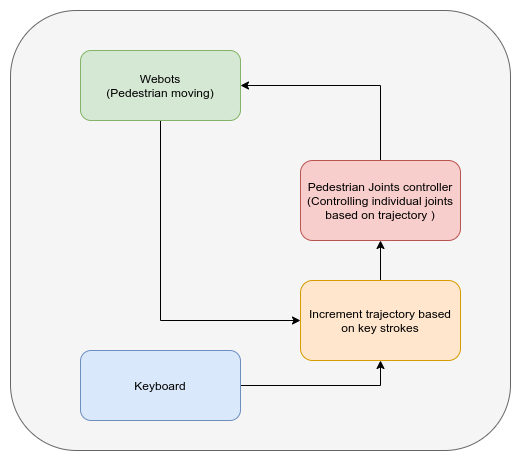

The diagram above was exported from draw.io. Its source (the exported page's mxGraphModel, read from the mxfile embedded in the PNG):
<mxGraphModel dx="1350" dy="829" grid="1" gridSize="10" guides="1" tooltips="1" connect="1" arrows="1" fold="1" page="1" pageScale="1" pageWidth="850" pageHeight="1100" math="0" shadow="0">
  <root>
    <mxCell id="0" />
    <mxCell id="1" parent="0" />
    <mxCell id="sxeECkz8Cwj53mPe38ZN-9" value="" style="rounded=1;whiteSpace=wrap;html=1;fillColor=#f5f5f5;strokeColor=#666666;fontColor=#333333;" vertex="1" parent="1">
      <mxGeometry x="150" y="130" width="500" height="440" as="geometry" />
    </mxCell>
    <mxCell id="sxeECkz8Cwj53mPe38ZN-4" style="edgeStyle=orthogonalEdgeStyle;rounded=0;orthogonalLoop=1;jettySize=auto;html=1;exitX=1;exitY=0.5;exitDx=0;exitDy=0;entryX=0.5;entryY=1;entryDx=0;entryDy=0;" edge="1" parent="1" source="sxeECkz8Cwj53mPe38ZN-1" target="sxeECkz8Cwj53mPe38ZN-3">
      <mxGeometry relative="1" as="geometry" />
    </mxCell>
    <mxCell id="sxeECkz8Cwj53mPe38ZN-1" value="Keyboard" style="rounded=1;whiteSpace=wrap;html=1;fillColor=#dae8fc;strokeColor=#6c8ebf;" vertex="1" parent="1">
      <mxGeometry x="220" y="470" width="160" height="70" as="geometry" />
    </mxCell>
    <mxCell id="sxeECkz8Cwj53mPe38ZN-7" style="edgeStyle=orthogonalEdgeStyle;rounded=0;orthogonalLoop=1;jettySize=auto;html=1;exitX=0.5;exitY=0;exitDx=0;exitDy=0;entryX=1;entryY=0.5;entryDx=0;entryDy=0;" edge="1" parent="1" source="sxeECkz8Cwj53mPe38ZN-2" target="sxeECkz8Cwj53mPe38ZN-6">
      <mxGeometry relative="1" as="geometry" />
    </mxCell>
    <mxCell id="sxeECkz8Cwj53mPe38ZN-2" value="Pedestrian Joints controller&lt;br&gt;(Controlling individual joints based on trajectory )" style="rounded=1;whiteSpace=wrap;html=1;fillColor=#f8cecc;strokeColor=#b85450;" vertex="1" parent="1">
      <mxGeometry x="440" y="280" width="160" height="80" as="geometry" />
    </mxCell>
    <mxCell id="sxeECkz8Cwj53mPe38ZN-5" style="edgeStyle=orthogonalEdgeStyle;rounded=0;orthogonalLoop=1;jettySize=auto;html=1;exitX=0.5;exitY=0;exitDx=0;exitDy=0;entryX=0.5;entryY=1;entryDx=0;entryDy=0;" edge="1" parent="1" source="sxeECkz8Cwj53mPe38ZN-3" target="sxeECkz8Cwj53mPe38ZN-2">
      <mxGeometry relative="1" as="geometry" />
    </mxCell>
    <mxCell id="sxeECkz8Cwj53mPe38ZN-3" value="Increment trajectory based on key strokes" style="rounded=1;whiteSpace=wrap;html=1;fillColor=#ffe6cc;strokeColor=#d79b00;" vertex="1" parent="1">
      <mxGeometry x="440" y="400" width="160" height="80" as="geometry" />
    </mxCell>
    <mxCell id="sxeECkz8Cwj53mPe38ZN-8" style="edgeStyle=orthogonalEdgeStyle;rounded=0;orthogonalLoop=1;jettySize=auto;html=1;exitX=0.5;exitY=1;exitDx=0;exitDy=0;entryX=0;entryY=0.5;entryDx=0;entryDy=0;" edge="1" parent="1" source="sxeECkz8Cwj53mPe38ZN-6" target="sxeECkz8Cwj53mPe38ZN-3">
      <mxGeometry relative="1" as="geometry" />
    </mxCell>
    <mxCell id="sxeECkz8Cwj53mPe38ZN-6" value="Webots&lt;br&gt;(Pedestrian moving)" style="rounded=1;whiteSpace=wrap;html=1;fillColor=#d5e8d4;strokeColor=#82b366;" vertex="1" parent="1">
      <mxGeometry x="220" y="170" width="160" height="70" as="geometry" />
    </mxCell>
  </root>
</mxGraphModel>